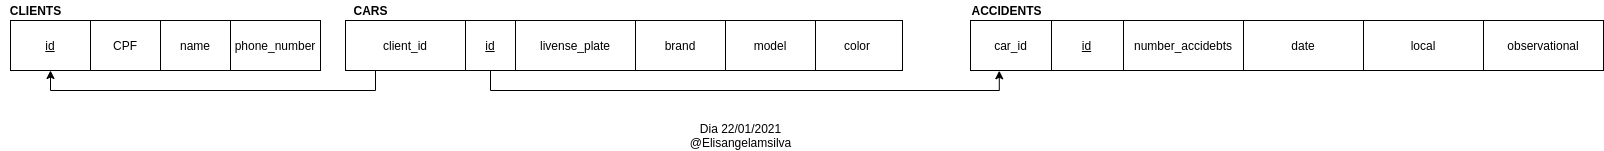

The diagram above was exported from draw.io. Its source (the exported page's mxGraphModel, read from the mxfile embedded in the PNG):
<mxGraphModel dx="668" dy="787" grid="1" gridSize="10" guides="1" tooltips="1" connect="1" arrows="1" fold="1" page="1" pageScale="1" pageWidth="1654" pageHeight="2336" math="0" shadow="0">
  <root>
    <mxCell id="0" />
    <mxCell id="1" parent="0" />
    <mxCell id="DUVDZzi453aGZ9mulHMo-7" value="&lt;span&gt;phone_number&lt;/span&gt;" style="rounded=0;whiteSpace=wrap;html=1;" vertex="1" parent="1">
      <mxGeometry x="260" y="110" width="90" height="50" as="geometry" />
    </mxCell>
    <mxCell id="DUVDZzi453aGZ9mulHMo-8" value="&lt;span&gt;name&lt;/span&gt;" style="rounded=0;whiteSpace=wrap;html=1;" vertex="1" parent="1">
      <mxGeometry x="190" y="110" width="70" height="50" as="geometry" />
    </mxCell>
    <mxCell id="DUVDZzi453aGZ9mulHMo-9" value="&lt;span&gt;CPF&lt;/span&gt;" style="rounded=0;whiteSpace=wrap;html=1;" vertex="1" parent="1">
      <mxGeometry x="120" y="110" width="70" height="50" as="geometry" />
    </mxCell>
    <mxCell id="DUVDZzi453aGZ9mulHMo-10" value="&lt;span&gt;&lt;b&gt;CLIENTS&lt;/b&gt;&lt;/span&gt;" style="text;html=1;align=center;verticalAlign=middle;resizable=0;points=[];autosize=1;" vertex="1" parent="1">
      <mxGeometry x="30" y="90" width="70" height="20" as="geometry" />
    </mxCell>
    <mxCell id="DUVDZzi453aGZ9mulHMo-29" value="" style="edgeStyle=orthogonalEdgeStyle;rounded=0;orthogonalLoop=1;jettySize=auto;html=1;entryX=0.5;entryY=1;entryDx=0;entryDy=0;exitX=0.25;exitY=1;exitDx=0;exitDy=0;" edge="1" parent="1" source="DUVDZzi453aGZ9mulHMo-27" target="DUVDZzi453aGZ9mulHMo-43">
      <mxGeometry relative="1" as="geometry">
        <mxPoint x="280" y="430" as="sourcePoint" />
        <mxPoint x="313" y="414" as="targetPoint" />
      </mxGeometry>
    </mxCell>
    <mxCell id="DUVDZzi453aGZ9mulHMo-13" value="&lt;span&gt;color&lt;/span&gt;" style="rounded=0;whiteSpace=wrap;html=1;" vertex="1" parent="1">
      <mxGeometry x="842" y="110" width="90" height="50" as="geometry" />
    </mxCell>
    <mxCell id="DUVDZzi453aGZ9mulHMo-15" value="&lt;span&gt;livense_plate&lt;/span&gt;" style="rounded=0;whiteSpace=wrap;html=1;" vertex="1" parent="1">
      <mxGeometry x="545" y="110" width="120" height="50" as="geometry" />
    </mxCell>
    <mxCell id="DUVDZzi453aGZ9mulHMo-16" value="&lt;span&gt;model&lt;/span&gt;" style="rounded=0;whiteSpace=wrap;html=1;" vertex="1" parent="1">
      <mxGeometry x="755" y="110" width="90" height="50" as="geometry" />
    </mxCell>
    <mxCell id="DUVDZzi453aGZ9mulHMo-17" value="&lt;span&gt;brand&lt;/span&gt;" style="rounded=0;whiteSpace=wrap;html=1;" vertex="1" parent="1">
      <mxGeometry x="665" y="110" width="90" height="50" as="geometry" />
    </mxCell>
    <mxCell id="DUVDZzi453aGZ9mulHMo-18" value="&lt;span&gt;&lt;b&gt;CARS&lt;/b&gt;&lt;/span&gt;" style="text;html=1;align=center;verticalAlign=middle;resizable=0;points=[];autosize=1;" vertex="1" parent="1">
      <mxGeometry x="375" y="90" width="50" height="20" as="geometry" />
    </mxCell>
    <mxCell id="DUVDZzi453aGZ9mulHMo-19" value="&lt;span&gt;number_accidebts&lt;/span&gt;" style="rounded=0;whiteSpace=wrap;html=1;" vertex="1" parent="1">
      <mxGeometry x="1153" y="110" width="120" height="50" as="geometry" />
    </mxCell>
    <mxCell id="DUVDZzi453aGZ9mulHMo-20" value="&lt;span&gt;&lt;u&gt;id&lt;/u&gt;&lt;/span&gt;" style="rounded=0;whiteSpace=wrap;html=1;" vertex="1" parent="1">
      <mxGeometry x="1080" y="110" width="73" height="50" as="geometry" />
    </mxCell>
    <mxCell id="DUVDZzi453aGZ9mulHMo-21" value="car_id" style="rounded=0;whiteSpace=wrap;html=1;" vertex="1" parent="1">
      <mxGeometry x="1000" y="110" width="81" height="50" as="geometry" />
    </mxCell>
    <mxCell id="DUVDZzi453aGZ9mulHMo-23" value="&lt;span&gt;&lt;b&gt;ACCIDENTS&lt;/b&gt;&lt;/span&gt;" style="text;html=1;align=center;verticalAlign=middle;resizable=0;points=[];autosize=1;" vertex="1" parent="1">
      <mxGeometry x="991" y="90" width="90" height="20" as="geometry" />
    </mxCell>
    <mxCell id="DUVDZzi453aGZ9mulHMo-24" value="&lt;span&gt;local&lt;/span&gt;" style="rounded=0;whiteSpace=wrap;html=1;" vertex="1" parent="1">
      <mxGeometry x="1393" y="110" width="120" height="50" as="geometry" />
    </mxCell>
    <mxCell id="DUVDZzi453aGZ9mulHMo-25" value="&lt;span&gt;date&lt;/span&gt;" style="rounded=0;whiteSpace=wrap;html=1;" vertex="1" parent="1">
      <mxGeometry x="1273" y="110" width="120" height="50" as="geometry" />
    </mxCell>
    <mxCell id="DUVDZzi453aGZ9mulHMo-26" value="&lt;span&gt;observational&lt;/span&gt;" style="rounded=0;whiteSpace=wrap;html=1;" vertex="1" parent="1">
      <mxGeometry x="1513" y="110" width="120" height="50" as="geometry" />
    </mxCell>
    <mxCell id="DUVDZzi453aGZ9mulHMo-42" value="" style="edgeStyle=orthogonalEdgeStyle;rounded=0;orthogonalLoop=1;jettySize=auto;html=1;entryX=0.355;entryY=1.005;entryDx=0;entryDy=0;entryPerimeter=0;exitX=0.5;exitY=1;exitDx=0;exitDy=0;" edge="1" parent="1" source="DUVDZzi453aGZ9mulHMo-44" target="DUVDZzi453aGZ9mulHMo-21">
      <mxGeometry relative="1" as="geometry">
        <mxPoint x="485" y="240" as="targetPoint" />
      </mxGeometry>
    </mxCell>
    <mxCell id="DUVDZzi453aGZ9mulHMo-27" value="&lt;span&gt;client_id&lt;/span&gt;" style="rounded=0;whiteSpace=wrap;html=1;" vertex="1" parent="1">
      <mxGeometry x="375" y="110" width="120" height="50" as="geometry" />
    </mxCell>
    <mxCell id="DUVDZzi453aGZ9mulHMo-40" value="Dia 22/01/2021&lt;br&gt;@Elisangelamsilva" style="text;html=1;align=center;verticalAlign=middle;resizable=0;points=[];autosize=1;" vertex="1" parent="1">
      <mxGeometry x="710" y="210" width="120" height="30" as="geometry" />
    </mxCell>
    <mxCell id="DUVDZzi453aGZ9mulHMo-43" value="&lt;span&gt;&lt;u&gt;id&lt;/u&gt;&lt;/span&gt;" style="rounded=0;whiteSpace=wrap;html=1;" vertex="1" parent="1">
      <mxGeometry x="40" y="110" width="80" height="50" as="geometry" />
    </mxCell>
    <mxCell id="DUVDZzi453aGZ9mulHMo-44" value="&lt;span&gt;&lt;u&gt;id&lt;/u&gt;&lt;/span&gt;" style="rounded=0;whiteSpace=wrap;html=1;" vertex="1" parent="1">
      <mxGeometry x="495" y="110" width="50" height="50" as="geometry" />
    </mxCell>
  </root>
</mxGraphModel>